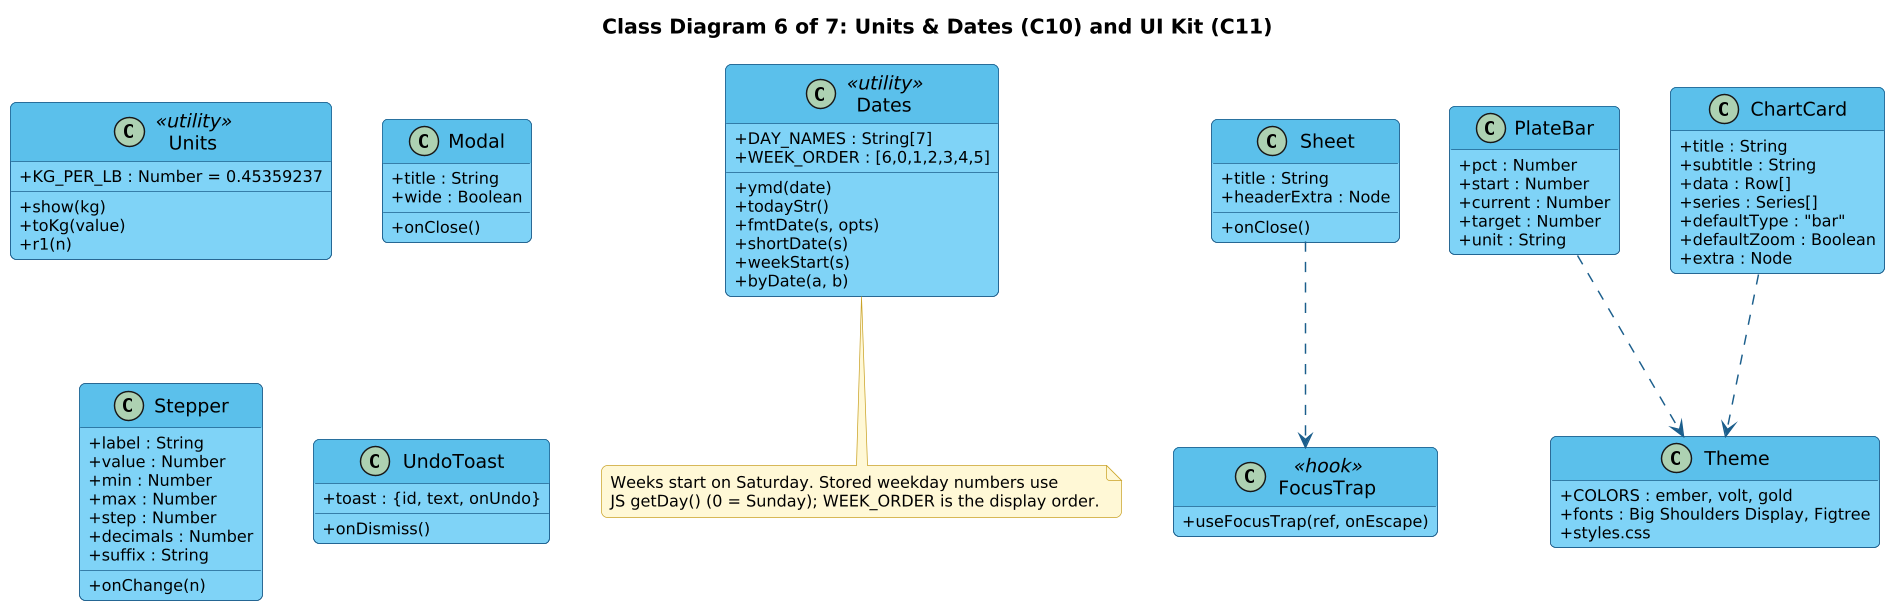

The diagram above was rendered by PlantUML. Its source (embedded in the PNG):
@startuml
!include style.iuml
title Class Diagram 6 of 7: Units & Dates (C10) and UI Kit (C11)
skinparam classAttributeIconSize 0

class Units <<utility>> {
  +KG_PER_LB : Number = 0.45359237
  +show(kg)
  +toKg(value)
  +r1(n)
}
class Dates <<utility>> {
  +DAY_NAMES : String[7]
  +WEEK_ORDER : [6,0,1,2,3,4,5]
  +ymd(date)
  +todayStr()
  +fmtDate(s, opts)
  +shortDate(s)
  +weekStart(s)
  +byDate(a, b)
}
class Sheet {
  +title : String
  +onClose()
  +headerExtra : Node
}
class Modal {
  +title : String
  +onClose()
  +wide : Boolean
}
class Stepper {
  +label : String
  +value : Number
  +onChange(n)
  +min : Number
  +max : Number
  +step : Number
  +decimals : Number
  +suffix : String
}
class UndoToast {
  +toast : {id, text, onUndo}
  +onDismiss()
}
class PlateBar {
  +pct : Number
  +start : Number
  +current : Number
  +target : Number
  +unit : String
}
class ChartCard {
  +title : String
  +subtitle : String
  +data : Row[]
  +series : Series[]
  +defaultType : "bar"
  +defaultZoom : Boolean
  +extra : Node
}
class FocusTrap <<hook>> {
  +useFocusTrap(ref, onEscape)
}
class Theme {
  +COLORS : ember, volt, gold
  +fonts : Big Shoulders Display, Figtree
  +styles.css
}

Sheet ..> FocusTrap
ChartCard ..> Theme
PlateBar ..> Theme
note bottom of Dates
  Weeks start on Saturday. Stored weekday numbers use
  JS getDay() (0 = Sunday); WEEK_ORDER is the display order.
end note
@enduml